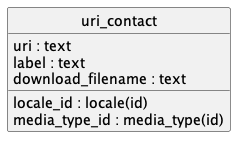

The diagram above was rendered by PlantUML. Its source (embedded in the PNG):
@startuml uml
skinparam monochrome true
skinparam linetype ortho
hide circle

entity uri_contact {
  uri : text
  label : text
  download_filename : text
  locale_id : locale(id)
  media_type_id : media_type(id)
}

@enduml